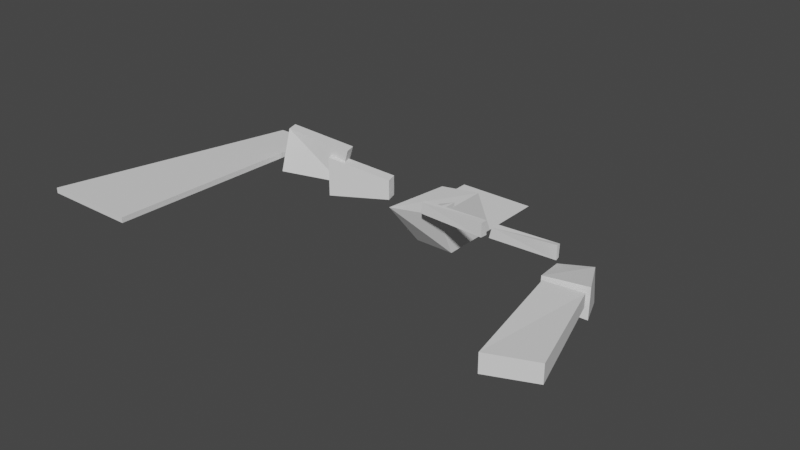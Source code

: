 # Source: map.blend  (saved by Blender 3.1.7; exported with 4.5.12 LTS)
import bpy
from mathutils import Matrix  # noqa: F401  (used for matrix-valued properties, if any)

bpy.ops.wm.read_factory_settings(use_empty=True)
scene = bpy.context.scene
scene.name = 'Scene'

# ---- collections
col_collection = bpy.data.collections.new('Collection'); scene.collection.children.link(col_collection)

# ---- world
world_world = bpy.data.worlds.new('World'); scene.world = world_world
world_world.use_nodes = True; world_world.node_tree.nodes.clear()
_N = world_world.node_tree.nodes; _L = world_world.node_tree.links
n0 = _N.new('ShaderNodeOutputWorld'); n0.name = 'World Output'; n0.location = (300, 300)
n1 = _N.new('ShaderNodeBackground'); n1.name = 'Background'; n1.location = (10, 300)
n1.inputs[0].default_value = (0.05088, 0.05088, 0.05088, 1.0)
_L.new(n1.outputs[0], n0.inputs[0])
n0.is_active_output = True
world_world.color = (0.05088, 0.05088, 0.05088)
world_world.use_sun_shadow = False
world_world.sun_shadow_jitter_overblur = 0.0

# ---- meshes
me_plane = bpy.data.meshes.new('Plane')
me_plane.from_pydata([(-0.9005, -0.9081, 0.0), (0.9156, -0.9081, 0.0), (-0.9005, 0.9081, 0.0), (0.9156, 0.9081, 0.0)], [], [(0, 1, 3, 2)])
_uv = me_plane.uv_layers.new(name='UVMap')
_uv.uv.foreach_set('vector', [0.0, 0.0, 1.0, 0.0, 1.0, 1.0, 0.0, 1.0])
me_plane.use_remesh_fix_poles = True
me_plane.use_remesh_preserve_attributes = False
me_plane.update()
me_cube_002 = bpy.data.meshes.new('Cube.002')
me_cube_002.from_pydata([(-0.3091, -1.527, -1.0), (-0.3091, 1.815, 6.347), (-0.3091, 8.005, -1.0), (-0.3091, 11.35, 6.347), (5.426, -1.527, -1.0), (5.462, 2.919, 6.087), (5.972, 8.005, -1.0), (6.608, 13.7, 6.347)], [], [(0, 1, 3, 2), (6, 7, 5, 4), (4, 5, 1, 0), (2, 6, 4, 0), (7, 3, 1, 5), (2, 3, 7, 6)])
_uv = me_cube_002.uv_layers.new(name='UVMap')
_uv.uv.foreach_set('vector', [0.375, 0.0, 0.625, 0.0, 0.625, 0.25, 0.375, 0.25, 0.375, 0.5, 0.625, 0.5, 0.625, 0.75, 0.375, 0.75, 0.375, 0.75, 0.625, 0.75, 0.625, 1.0, 0.375, 1.0, 0.125, 0.5, 0.375, 0.5, 0.375, 0.75, 0.125, 0.75, 0.625, 0.5, 0.875, 0.5, 0.875, 0.75, 0.625, 0.75, 0.375, 0.25, 0.625, 0.25, 0.625, 0.5, 0.375, 0.5])
me_cube_002.use_remesh_fix_poles = True
me_cube_002.use_remesh_preserve_attributes = False
me_cube_002.update()
me_cube_003 = bpy.data.meshes.new('Cube.003')
me_cube_003.from_pydata([(-0.8309, -3.023, -1.787), (-0.8309, -3.023, 1.262), (-1.359, -1.285, -1.787), (-1.359, -1.285, 1.262), (8.117, -0.1809, -2.784), (8.117, -0.1809, 3.233), (7.589, 1.557, -2.784), (7.589, 1.557, 3.233)], [], [(0, 1, 3, 2), (2, 3, 7, 6), (6, 7, 5, 4), (4, 5, 1, 0), (2, 6, 4, 0), (7, 3, 1, 5)])
_uv = me_cube_003.uv_layers.new(name='UVMap')
_uv.uv.foreach_set('vector', [0.375, 0.0, 0.625, 0.0, 0.625, 0.25, 0.375, 0.25, 0.375, 0.25, 0.625, 0.25, 0.625, 0.5, 0.375, 0.5, 0.375, 0.5, 0.625, 0.5, 0.625, 0.75, 0.375, 0.75, 0.375, 0.75, 0.625, 0.75, 0.625, 1.0, 0.375, 1.0, 0.125, 0.5, 0.375, 0.5, 0.375, 0.75, 0.125, 0.75, 0.625, 0.5, 0.875, 0.5, 0.875, 0.75, 0.625, 0.75])
me_cube_003.use_remesh_fix_poles = True
me_cube_003.use_remesh_preserve_attributes = False
me_cube_003.update()
me_cube_004 = bpy.data.meshes.new('Cube.004')
me_cube_004.from_pydata([(-1.626, -3.197, -3.165), (-3.236, -3.197, 2.193), (-2.154, -1.459, -3.165), (-3.764, -1.459, 2.193), (7.322, -0.3549, -3.007), (6.883, -1.779, 3.458), (6.794, 1.383, -3.007), (6.355, -0.04132, 3.458)], [], [(0, 1, 3, 2), (2, 3, 7, 6), (6, 7, 5, 4), (4, 5, 1, 0), (2, 6, 4, 0), (7, 3, 1, 5)])
_uv = me_cube_004.uv_layers.new(name='UVMap')
_uv.uv.foreach_set('vector', [0.375, 0.0, 0.625, 0.0, 0.625, 0.25, 0.375, 0.25, 0.375, 0.25, 0.625, 0.25, 0.625, 0.5, 0.375, 0.5, 0.375, 0.5, 0.625, 0.5, 0.625, 0.75, 0.375, 0.75, 0.375, 0.75, 0.625, 0.75, 0.625, 1.0, 0.375, 1.0, 0.125, 0.5, 0.375, 0.5, 0.375, 0.75, 0.125, 0.75, 0.625, 0.5, 0.875, 0.5, 0.875, 0.75, 0.625, 0.75])
me_cube_004.use_remesh_fix_poles = True
me_cube_004.use_remesh_preserve_attributes = False
me_cube_004.update()
me_cube_005 = bpy.data.meshes.new('Cube.005')
me_cube_005.from_pydata([(-7.253, -5.944, -3.594), (-7.253, -5.944, -2.806), (-9.437, 31.33, -1.604), (-9.437, 31.33, -0.8159), (-0.8371, -5.944, -3.594), (-0.8371, -5.944, -2.806), (4.458, 31.33, -1.604), (4.458, 31.33, -0.8159)], [], [(0, 1, 3, 2), (2, 3, 7, 6), (6, 7, 5, 4), (4, 5, 1, 0), (2, 6, 4, 0), (7, 3, 1, 5)])
_uv = me_cube_005.uv_layers.new(name='UVMap')
_uv.uv.foreach_set('vector', [0.375, 0.0, 0.625, 0.0, 0.625, 0.25, 0.375, 0.25, 0.375, 0.25, 0.625, 0.25, 0.625, 0.5, 0.375, 0.5, 0.375, 0.5, 0.625, 0.5, 0.625, 0.75, 0.375, 0.75, 0.375, 0.75, 0.625, 0.75, 0.625, 1.0, 0.375, 1.0, 0.125, 0.5, 0.375, 0.5, 0.375, 0.75, 0.125, 0.75, 0.625, 0.5, 0.875, 0.5, 0.875, 0.75, 0.625, 0.75])
me_cube_005.use_remesh_fix_poles = True
me_cube_005.use_remesh_preserve_attributes = False
me_cube_005.update()
me_cube_006 = bpy.data.meshes.new('Cube.006')
me_cube_006.from_pydata([(-0.3091, -4.358, -1.744), (-0.3091, -4.358, -1.121), (-0.3091, -0.5515, -1.744), (-0.3091, -0.5515, -1.121), (1.714, -3.21, -1.744), (1.388, -3.159, -1.408), (1.765, 0.1547, -1.744), (1.507, 0.06684, -1.121)], [], [(0, 1, 3, 2), (2, 3, 7, 6), (6, 7, 5, 4), (4, 5, 1, 0), (2, 6, 4, 0), (7, 3, 1, 5)])
_uv = me_cube_006.uv_layers.new(name='UVMap')
_uv.uv.foreach_set('vector', [0.375, 0.0, 0.625, 0.0, 0.625, 0.25, 0.375, 0.25, 0.375, 0.25, 0.625, 0.25, 0.625, 0.5, 0.375, 0.5, 0.375, 0.5, 0.625, 0.5, 0.625, 0.75, 0.375, 0.75, 0.375, 0.75, 0.625, 0.75, 0.625, 1.0, 0.375, 1.0, 0.125, 0.5, 0.375, 0.5, 0.375, 0.75, 0.125, 0.75, 0.625, 0.5, 0.875, 0.5, 0.875, 0.75, 0.625, 0.75])
me_cube_006.use_remesh_fix_poles = True
me_cube_006.use_remesh_preserve_attributes = False
me_cube_006.update()
me_cube_008 = bpy.data.meshes.new('Cube.008')
me_cube_008.from_pydata([(-5.065, -0.3566, -0.8766), (-5.045, -0.3364, 0.8564), (-5.261, 0.5527, -1.073), (-5.079, 0.3709, 0.8909), (5.26, -0.552, -1.072), (5.326, -0.6178, 1.138), (5.309, 0.6007, -1.121), (5.268, 0.5593, 1.079)], [], [(0, 1, 3, 2), (2, 3, 7, 6), (6, 7, 5, 4), (4, 5, 1, 0), (2, 6, 4, 0), (7, 3, 1, 5)])
_uv = me_cube_008.uv_layers.new(name='UVMap')
_uv.uv.foreach_set('vector', [0.375, 0.0, 0.625, 0.0, 0.625, 0.25, 0.375, 0.25, 0.375, 0.25, 0.625, 0.25, 0.625, 0.5, 0.375, 0.5, 0.375, 0.5, 0.625, 0.5, 0.625, 0.75, 0.375, 0.75, 0.375, 0.75, 0.625, 0.75, 0.625, 1.0, 0.375, 1.0, 0.125, 0.5, 0.375, 0.5, 0.375, 0.75, 0.125, 0.75, 0.625, 0.5, 0.875, 0.5, 0.875, 0.75, 0.625, 0.75])
me_cube_008.use_remesh_fix_poles = True
me_cube_008.use_remesh_preserve_attributes = False
me_cube_008.update()
me_cube_009 = bpy.data.meshes.new('Cube.009')
me_cube_009.from_pydata([(-5.25, -0.564, -1.25), (-4.863, -0.5389, 0.4164), (-5.508, 0.7754, -1.556), (-4.918, 0.5563, 0.4866), (5.084, -0.3554, -1.061), (5.194, -0.4794, 1.194), (5.001, 0.3143, -0.9746), (5.055, 0.3452, 1.018)], [], [(0, 1, 3, 2), (2, 3, 7, 6), (6, 7, 5, 4), (4, 5, 1, 0), (2, 6, 4, 0), (7, 3, 1, 5)])
_uv = me_cube_009.uv_layers.new(name='UVMap')
_uv.uv.foreach_set('vector', [0.375, 0.0, 0.625, 0.0, 0.625, 0.25, 0.375, 0.25, 0.375, 0.25, 0.625, 0.25, 0.625, 0.5, 0.375, 0.5, 0.375, 0.5, 0.625, 0.5, 0.625, 0.75, 0.375, 0.75, 0.375, 0.75, 0.625, 0.75, 0.625, 1.0, 0.375, 1.0, 0.125, 0.5, 0.375, 0.5, 0.375, 0.75, 0.125, 0.75, 0.625, 0.5, 0.875, 0.5, 0.875, 0.75, 0.625, 0.75])
me_cube_009.use_remesh_fix_poles = True
me_cube_009.use_remesh_preserve_attributes = False
me_cube_009.update()
me_cube_010 = bpy.data.meshes.new('Cube.010')
me_cube_010.from_pydata([(-2.503, -6.243, -2.663), (-2.533, -6.09, 1.159), (-4.322, 0.2822, -3.954), (-4.352, 0.4351, -0.6033), (3.624, -4.736, -3.479), (3.594, -4.583, 1.098), (0.3857, 2.456, -5.547), (-0.002013, 2.609, -0.5135)], [], [(0, 1, 3, 2), (2, 3, 7, 6), (6, 7, 5, 4), (4, 5, 1, 0), (2, 6, 4, 0), (7, 3, 1, 5)])
_uv = me_cube_010.uv_layers.new(name='UVMap')
_uv.uv.foreach_set('vector', [0.375, 0.0, 0.625, 0.0, 0.625, 0.25, 0.375, 0.25, 0.375, 0.25, 0.625, 0.25, 0.625, 0.5, 0.375, 0.5, 0.375, 0.5, 0.625, 0.5, 0.625, 0.75, 0.375, 0.75, 0.375, 0.75, 0.625, 0.75, 0.625, 1.0, 0.375, 1.0, 0.125, 0.5, 0.375, 0.5, 0.375, 0.75, 0.125, 0.75, 0.625, 0.5, 0.875, 0.5, 0.875, 0.75, 0.625, 0.75])
me_cube_010.use_remesh_fix_poles = True
me_cube_010.use_remesh_preserve_attributes = False
me_cube_010.update()
me_cube_011 = bpy.data.meshes.new('Cube.011')
me_cube_011.from_pydata([(1.765, -17.76, -1.0), (1.765, -17.76, 1.821), (-2.283, 0.865, -1.0), (-2.283, 0.865, 1.0), (8.389, -14.92, -1.0), (8.389, -14.92, 1.753), (3.013, 2.258, -1.468), (3.013, 2.258, 0.5323)], [], [(0, 1, 3, 2), (2, 3, 7, 6), (6, 7, 5, 4), (4, 5, 1, 0), (2, 6, 4, 0), (7, 3, 1, 5)])
_uv = me_cube_011.uv_layers.new(name='UVMap')
_uv.uv.foreach_set('vector', [0.375, 0.0, 0.625, 0.0, 0.625, 0.25, 0.375, 0.25, 0.375, 0.25, 0.625, 0.25, 0.625, 0.5, 0.375, 0.5, 0.375, 0.5, 0.625, 0.5, 0.625, 0.75, 0.375, 0.75, 0.375, 0.75, 0.625, 0.75, 0.625, 1.0, 0.375, 1.0, 0.125, 0.5, 0.375, 0.5, 0.375, 0.75, 0.125, 0.75, 0.625, 0.5, 0.875, 0.5, 0.875, 0.75, 0.625, 0.75])
me_cube_011.use_remesh_fix_poles = True
me_cube_011.use_remesh_preserve_attributes = False
me_cube_011.update()

# ---- objects
ob_plane = bpy.data.objects.new('Plane', me_plane)
ob_cube = bpy.data.objects.new('Cube', me_cube_002)
ob_cube_002 = bpy.data.objects.new('Cube.002', me_cube_003)
ob_cube_003 = bpy.data.objects.new('Cube.003', me_cube_004)
ob_cube_004 = bpy.data.objects.new('Cube.004', me_cube_005)
ob_cube_005 = bpy.data.objects.new('Cube.005', me_cube_006)
ob_cube_001 = bpy.data.objects.new('Cube.001', me_cube_008)
ob_cube_006 = bpy.data.objects.new('Cube.006', me_cube_009)
ob_cube_007 = bpy.data.objects.new('Cube.007', me_cube_010)
ob_cube_008 = bpy.data.objects.new('Cube.008', me_cube_011)

# ---- transforms, parenting, visibility, modifiers, constraints
ob_plane.location = (0.5704, 4.987e-08, 0.0)
ob_plane.rotation_euler = (0.0, -0.0, 3.142)
ob_plane.scale = (6.946, 5.737, 5.737)
ob_cube.location = (6.517, -6.737, 1.0)
ob_cube.rotation_euler = (0.0, -0.0, 3.142)
ob_cube_002.location = (-2.46, -20.56, 9.559)
ob_cube_002.rotation_euler = (0.0, -0.0, 3.142)
ob_cube_003.location = (-11.11, -22.46, 11.99)
ob_cube_003.rotation_euler = (0.0, -0.0, 3.142)
ob_cube_004.location = (-25.9, -22.41, 14.15)
ob_cube_004.rotation_euler = (0.0, -0.0, 3.142)
ob_cube_005.location = (6.517, -18.64, 9.091)
ob_cube_005.rotation_euler = (0.0, -0.0, 3.142)
ob_cube_001.location = (10.82, -20.06, 9.085)
ob_cube_006.location = (22.61, -20.06, 9.648)
ob_cube_007.location = (31.92, -20.4, 8.494)
ob_cube_008.location = (32.15, -27.87, 8.391)

# ---- collection membership
col_collection.objects.link(ob_plane)
col_collection.objects.link(ob_cube)
col_collection.objects.link(ob_cube_002)
col_collection.objects.link(ob_cube_003)
col_collection.objects.link(ob_cube_004)
col_collection.objects.link(ob_cube_005)
col_collection.objects.link(ob_cube_001)
col_collection.objects.link(ob_cube_006)
col_collection.objects.link(ob_cube_007)
col_collection.objects.link(ob_cube_008)

# ---- scene / render settings (as saved in the file)
scene.frame_start = 1; scene.frame_end = 250; scene.frame_set(1)
scene.render.engine = 'BLENDER_EEVEE_NEXT'
scene.cycles.sampling_pattern = 'TABULATED_SOBOL'
scene.cycles.use_light_tree = False
scene.view_settings.view_transform = 'Filmic'
bpy.context.view_layer.update()

# ---- added for rendering (the .blend has no active camera and no usable light): camera, sun
cam_auto = bpy.data.cameras.new('AutoCamera')
cam_auto.lens = 50.0
cam_auto.sensor_width = 36.0
cam_auto.clip_end = 1517.91
ob_auto_camera = bpy.data.objects.new('AutoCamera', cam_auto)
scene.collection.objects.link(ob_auto_camera)
ob_auto_camera.location = (91.5816, -128.054, 76.9165)
ob_auto_camera.rotation_euler = (1.09748, -7.21219e-08, 0.694738)
scene.camera = ob_auto_camera
light_auto_sun = bpy.data.lights.new('AutoSun', 'SUN')
light_auto_sun.energy = 3.0
light_auto_sun.angle = 0.0523599
ob_auto_sun = bpy.data.objects.new('AutoSun', light_auto_sun)
scene.collection.objects.link(ob_auto_sun)
ob_auto_sun.rotation_euler = (0.872665, 0.174533, 0.523599)
bpy.context.view_layer.update()
